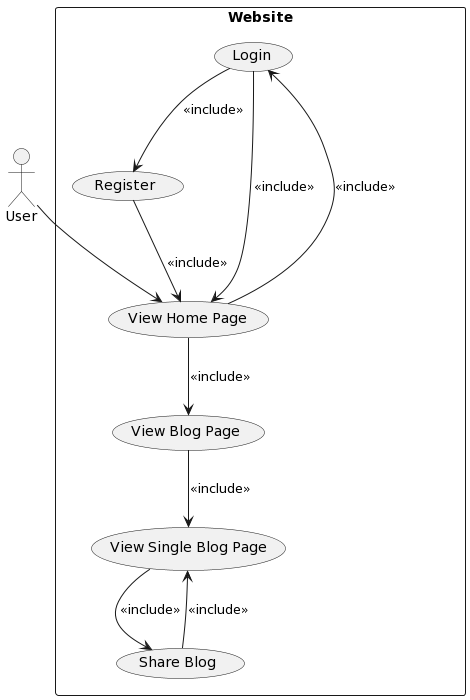

The diagram above was rendered by PlantUML. Its source (embedded in the PNG):
@startuml
actor User as U

rectangle Website {
    usecase "Login" as UC1
    usecase "Register" as UC2
    usecase "View Home Page" as UC3
    usecase "View Blog Page" as UC6
    usecase "View Single Blog Page" as UC7
    usecase "Share Blog" as UC8
    UC3 --> UC1: <<include>>
    UC3 --> UC6: <<include>>
    UC1 --> UC2 : <<include>>
    UC6 --> UC7: <<include>>
    UC7 --> UC8: <<include>>
    UC1 --> UC3: <<include>>
    UC2 --> UC3: <<include>>
    UC8 --> UC7: <<include>>
}


U --> UC3
@enduml